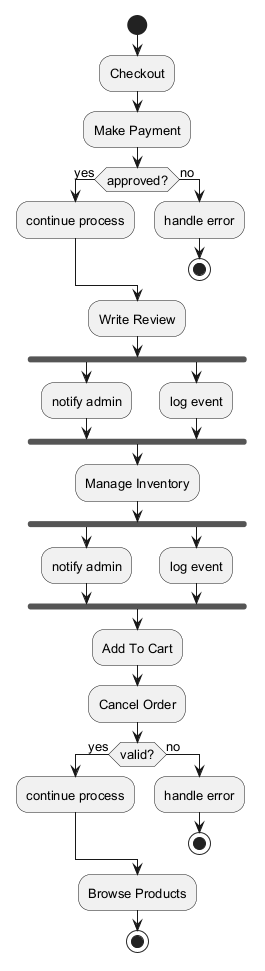

The diagram above was rendered by PlantUML. Its source (embedded in the PNG):
@startuml
skinparam backgroundColor #FFFFFF
skinparam classBackgroundColor #F3E5F5
skinparam classBorderColor #6A1B9A
skinparam defaultFontSize 13
start
:Checkout;
:Make Payment;
if (approved?) then (yes)
:continue process;
else (no)
:handle error;
stop
endif
:Write Review;
fork
:notify admin;
fork again
:log event;
end fork
:Manage Inventory;
fork
:notify admin;
fork again
:log event;
end fork
:Add To Cart;
:Cancel Order;
if (valid?) then (yes)
:continue process;
else (no)
:handle error;
stop
endif
:Browse Products;
stop
@enduml